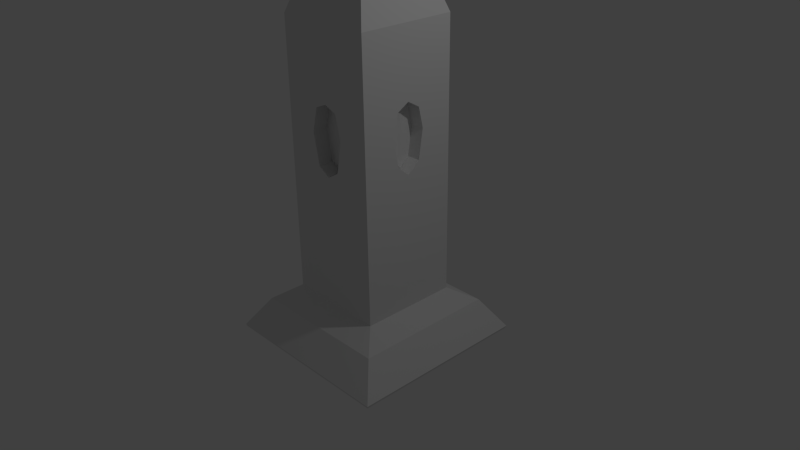 # Source: Obelisk.blend  (saved by Blender 2.76.0; exported with 4.5.12 LTS)
import bpy
from mathutils import Matrix  # noqa: F401  (used for matrix-valued properties, if any)

bpy.ops.wm.read_factory_settings(use_empty=True)
scene = bpy.context.scene
scene.name = 'Scene'

# ---- collections
col_collection_1 = bpy.data.collections.new('Collection 1'); scene.collection.children.link(col_collection_1)

# ---- materials (node trees are filled in below, after node groups)
mat_material = bpy.data.materials.new('Material')
mat_material.alpha_threshold = 0.0
mat_material.use_transparent_shadow = False
mat_material.roughness = 0.5
mat_material.line_color = (0.0, 0.0, 0.0, 1.0)

# ---- material node trees

# ---- world
world_world = bpy.data.worlds.new('World'); scene.world = world_world
world_world.color = (0.05088, 0.05088, 0.05088)
world_world.use_sun_shadow = False
world_world.sun_shadow_jitter_overblur = 0.0
world_world.cycles.sampling_method = 'MANUAL'
world_world.cycles.sample_map_resolution = 256

# ---- cameras
cam_camera = bpy.data.cameras.new('Camera')
cam_camera.clip_end = 100.0
cam_camera.lens = 35.0
cam_camera.sensor_width = 32.0
cam_camera.sensor_height = 18.0
cam_camera.ortho_scale = 7.314
cam_camera.dof.focus_distance = 0.0
cam_camera.dof.aperture_fstop = 128.0

# ---- lights
light_lamp = bpy.data.lights.new('Lamp', 'POINT')
light_lamp.transmission_factor = 0.0
light_lamp.cutoff_distance = 30.0
light_lamp.energy = 100.0
light_lamp.shadow_buffer_clip_start = 1.001
light_lamp.shadow_soft_size = 0.1
light_lamp.shadow_maximum_resolution = 0.006
light_lamp.use_absolute_resolution = True
light_lamp.cycles.use_multiple_importance_sampling = False

# ---- meshes
me_cube = bpy.data.meshes.new('Cube')
me_cube.from_pydata([(1.235, -1.235, -1.077), (0.6636, -0.6636, -0.4894), (1.235, 0.0, -1.077), (0.0, -1.235, -1.077), (0.9653, -0.9653, -0.6677), (0.6636, -4.172e-07, -0.4894), (-3.576e-07, -0.6636, -0.4894), (0.0, -0.9653, -0.6677), (0.9653, 0.0, -0.6677), (0.6636, -0.6636, 1.853), (0.6636, -4.172e-07, 3.1), (0.6636, -0.6636, 3.1), (-3.576e-07, -0.6636, 3.1), (0.1373, 0.0, 4.541), (0.1373, -0.1755, 4.541), (0.0, -0.1755, 4.541), (0.0, 0.0, 4.541), (0.6636, -0.3318, -0.4894), (0.3318, -0.6636, -0.4894), (-3.576e-07, -0.6636, 0.6819), (0.6636, -0.3318, 1.853), (0.3318, -0.6636, 1.853), (0.6636, -0.6636, 0.6819), (0.6636, -4.172e-07, 0.6819), (0.6636, -0.3318, 3.1), (0.3318, -0.6636, 3.1), (0.6636, -0.6636, 2.477), (-3.576e-07, -0.6636, 2.477), (0.6636, -4.172e-07, 2.477), (0.6636, -0.3318, 2.477), (0.6636, -0.3318, 0.6819), (0.3318, -0.6636, 2.477), (0.3318, -0.6636, 0.6819), (0.6636, 0.0, 2.201), (0.6636, -0.2292, 1.831), (0.6636, 0.0, 1.303), (0.6636, -0.3318, 2.165), (0.6636, -0.1659, 2.477), (0.6636, -0.3318, 1.268), (0.6636, -0.1659, 0.6819), (0.6636, -0.1659, 2.104), (0.6636, -0.1659, 1.447), (-3.576e-07, -0.6636, 1.268), (0.2451, -0.6636, 1.783), (-3.576e-07, -0.6636, 2.165), (0.3318, -0.6636, 2.165), (0.1659, -0.6636, 2.477), (0.3318, -0.6636, 1.268), (0.1659, -0.6636, 0.6819), (0.1659, -0.6636, 1.368), (0.1659, -0.6636, 2.096), (0.0, -0.4442, 1.258), (0.27, -0.4442, 1.774), (0.0, -0.4442, 2.155), (0.1908, -0.4442, 1.359), (0.1908, -0.4442, 2.086), (0.0, -0.4969, 1.281), (0.0, -0.4969, 1.796), (0.0, -0.4969, 2.178), (0.0, -0.4969, 1.381), (0.0, -0.4969, 2.109), (0.5022, 0.0, 2.21), (0.5022, -0.2074, 1.84), (0.5022, 0.0, 1.313), (0.5022, -0.1441, 2.114), (0.5022, -0.1441, 1.457), (0.5274, 0.0, 2.226), (0.5274, 0.0, 1.892), (0.5274, 0.0, 1.364), (0.5274, 0.0, 2.165), (0.5274, 0.0, 1.508), (0.5404, 0.0, 2.172), (1.223, 0.0, -1.112), (1.223, -1.223, -1.112), (0.0, -1.223, -1.112), (0.0, 0.0, -1.112)], [(69, 71)], [(8, 5, 17, 1, 4), (0, 4, 7, 3), (4, 1, 18, 6, 7), (2, 8, 4, 0), (32, 22, 9, 21, 47), (2, 0, 73, 72), (31, 26, 11, 25), (29, 37, 28, 10, 24), (13, 16, 15, 14), (11, 24, 10, 13, 14), (12, 25, 11, 14, 15), (26, 29, 24, 11), (9, 20, 36, 29, 26), (40, 33, 28, 37), (22, 30, 38, 20, 9), (1, 17, 30, 22), (17, 5, 23, 39, 30), (27, 46, 31, 25, 12), (50, 45, 31, 46), (21, 9, 26, 31, 45), (49, 47, 21, 43), (6, 18, 32, 48, 19), (18, 1, 22, 32), (36, 40, 37, 29), (20, 34, 40, 36), (38, 41, 34, 20), (30, 39, 41, 38), (39, 23, 35, 41), (19, 48, 49, 42), (48, 32, 47, 49), (44, 50, 46, 27), (43, 21, 45, 50), (50, 44, 53, 55), (42, 49, 54, 51), (49, 43, 52, 54), (43, 50, 55, 52), (54, 52, 57, 59), (55, 53, 58, 60), (51, 54, 59, 56), (52, 55, 60, 57), (40, 34, 62, 64), (34, 41, 65, 62), (41, 35, 63, 65), (33, 40, 64, 61), (62, 65, 70, 67), (64, 62, 67, 69), (65, 63, 68, 70), (61, 64, 69, 66), (72, 73, 74, 75), (0, 3, 74, 73)])
_uv = me_cube.uv_layers.new(name='UVMap')
_uv.uv.foreach_set('vector', [0.3239, 0.431, 0.3239, 0.3513, 0.4115, 0.3513, 0.4991, 0.3513, 0.5787, 0.431, 0.0003395, 0.7836, 0.07151, 0.6756, 0.3263, 0.6756, 0.3263, 0.7836, 0.5787, 0.431, 0.4991, 0.3513, 0.4991, 0.2638, 0.4991, 0.1762, 0.5787, 0.1762, 0.494, 0.4998, 0.602, 0.4998, 0.602, 0.7545, 0.494, 0.8257, 0.7069, 0.3095, 0.6193, 0.3095, 0.6193, 0.0003395, 0.7069, 0.0003395, 0.7069, 0.1549, 0.494, 0.4998, 0.494, 0.8257, 0.4847, 0.8227, 0.4847, 0.4998, 0.8828, 0.3195, 0.9703, 0.3195, 0.9703, 0.484, 0.8828, 0.484, 0.3195, 0.5873, 0.3195, 0.5436, 0.3195, 0.4998, 0.484, 0.4998, 0.484, 0.5873, 0.5126, 0.4316, 0.5488, 0.4316, 0.5488, 0.478, 0.5126, 0.478, 0.7952, 0.4847, 0.8828, 0.4847, 0.9703, 0.4847, 0.9703, 0.865, 0.924, 0.865, 0.7945, 0.9997, 0.7069, 0.9997, 0.6193, 0.9997, 0.7583, 0.6193, 0.7945, 0.6193, 0.3195, 0.6749, 0.3195, 0.5873, 0.484, 0.5873, 0.484, 0.6749, 0.1549, 0.6749, 0.1549, 0.5873, 0.2372, 0.5873, 0.3195, 0.5873, 0.3195, 0.6749, 0.2212, 0.5436, 0.2466, 0.4998, 0.3195, 0.4998, 0.3195, 0.5436, 0.3095, 0.1755, 0.3095, 0.08792, 0.4641, 0.08792, 0.6187, 0.08792, 0.6187, 0.1755, 0.0003395, 0.1755, 0.0003395, 0.08792, 0.3095, 0.08792, 0.3095, 0.1755, 0.0003395, 0.08792, 0.0003395, 0.0003396, 0.3095, 0.0003396, 0.3095, 0.04413, 0.3095, 0.08792, 0.7952, 0.3195, 0.839, 0.3195, 0.8828, 0.3195, 0.8828, 0.484, 0.7952, 0.484, 0.839, 0.2189, 0.8828, 0.2372, 0.8828, 0.3195, 0.839, 0.3195, 0.8828, 0.1549, 0.9703, 0.1549, 0.9703, 0.3195, 0.8828, 0.3195, 0.8828, 0.2372, 0.839, 0.02693, 0.8828, 0.0003395, 0.8828, 0.1549, 0.8599, 0.1364, 0.7945, 0.6187, 0.7069, 0.6187, 0.7069, 0.3095, 0.7507, 0.3095, 0.7945, 0.3095, 0.7069, 0.6187, 0.6193, 0.6187, 0.6193, 0.3095, 0.7069, 0.3095, 0.2372, 0.5873, 0.2212, 0.5436, 0.3195, 0.5436, 0.3195, 0.5873, 0.1549, 0.5873, 0.1491, 0.5603, 0.2212, 0.5436, 0.2372, 0.5873, 0.0003395, 0.5873, 0.04779, 0.5436, 0.1491, 0.5603, 0.1549, 0.5873, 0.3095, 0.08792, 0.3095, 0.04413, 0.5115, 0.04413, 0.4641, 0.08792, 0.3095, 0.04413, 0.3095, 0.0003396, 0.4735, 0.0003395, 0.5115, 0.04413, 0.7945, 0.3095, 0.7507, 0.3095, 0.7507, 0.1283, 0.7945, 0.1549, 0.7507, 0.3095, 0.7069, 0.3095, 0.7069, 0.1549, 0.7507, 0.1283, 0.7952, 0.2372, 0.839, 0.2189, 0.839, 0.3195, 0.7952, 0.3195, 0.8599, 0.1364, 0.8828, 0.1549, 0.8828, 0.2372, 0.839, 0.2189, 0.3305, 0.4895, 0.3743, 0.4895, 0.3743, 0.4316, 0.3239, 0.4316, 0.4253, 0.4895, 0.3815, 0.4895, 0.375, 0.4316, 0.4253, 0.4316, 0.0003395, 0.7961, 0.0003395, 0.9056, 0.05824, 0.9031, 0.05824, 0.7936, 0.0003395, 0.9056, 0.0003395, 0.9882, 0.05824, 0.9857, 0.05824, 0.9031, 0.3479, 0.8735, 0.327, 0.7641, 0.3982, 0.7582, 0.3982, 0.8676, 0.3239, 0.4316, 0.3743, 0.4316, 0.3743, 0.4455, 0.3743, 0.4455, 0.3982, 0.9001, 0.3479, 0.8735, 0.3982, 0.8676, 0.3982, 0.8942, 0.327, 0.7641, 0.3479, 0.6815, 0.3982, 0.6756, 0.3982, 0.7582, 0.1015, 0.967, 0.1015, 0.8949, 0.05892, 0.8974, 0.05892, 0.9695, 0.1015, 0.8949, 0.1015, 0.7936, 0.05892, 0.7961, 0.05892, 0.8974, 0.4686, 0.4316, 0.4686, 0.4754, 0.426, 0.4754, 0.426, 0.4374, 0.5119, 0.4754, 0.5119, 0.4316, 0.4693, 0.4374, 0.4693, 0.4754, 0.3989, 0.8149, 0.4156, 0.7136, 0.4537, 0.7272, 0.4537, 0.8284, 0.4156, 0.887, 0.3989, 0.8149, 0.4537, 0.8284, 0.4537, 0.9005, 0.4156, 0.7136, 0.4537, 0.6756, 0.4537, 0.6891, 0.4537, 0.7272, 0.4537, 0.9125, 0.4156, 0.887, 0.4537, 0.9005, 0.4537, 0.9166, 0.3232, 0.4991, 0.3232, 0.1762, 0.0003395, 0.1762, 0.0003395, 0.4991, 0.0003395, 0.7836, 0.3263, 0.7836, 0.3263, 0.793, 0.003388, 0.793])
me_cube.materials.append(mat_material)
me_cube.use_remesh_preserve_volume = False
me_cube.use_remesh_preserve_attributes = False
me_cube.use_mirror_vertex_groups = False
me_cube.update()

# ---- objects
ob_cube = bpy.data.objects.new('Cube', me_cube)
ob_lamp = bpy.data.objects.new('Lamp', light_lamp)
ob_camera = bpy.data.objects.new('Camera', cam_camera)

# ---- transforms, parenting, visibility, modifiers, constraints
ob_cube.location = (0.0, 0.0, 0.0)
ob_cube.lock_rotations_4d = False
ob_cube.empty_display_type = 'ARROWS'
ob_cube.lineart.crease_threshold = 0.0
_m = ob_cube.modifiers.new('Mirror', 'MIRROR')
_m.use_axis = (True, True, False)
_m.use_clip = True
ob_lamp.location = (4.076, 1.005, 5.904)
ob_lamp.rotation_euler = (0.6503, 0.05522, 1.866)
ob_lamp.lock_rotations_4d = False
ob_lamp.empty_display_type = 'ARROWS'
ob_lamp.color = (0.0, 0.0, 0.0, 0.0)
ob_lamp.lineart.crease_threshold = 0.0
ob_camera.location = (7.481, -6.508, 5.344)
ob_camera.rotation_euler = (1.109, 0.01082, 0.8149)
ob_camera.lock_rotations_4d = False
ob_camera.empty_display_type = 'ARROWS'
ob_camera.color = (0.0, 0.0, 0.0, 0.0)
ob_camera.display_type = 'WIRE'
ob_camera.lineart.crease_threshold = 0.0

# ---- collection membership
col_collection_1.objects.link(ob_cube)
col_collection_1.objects.link(ob_lamp)
col_collection_1.objects.link(ob_camera)

# ---- scene / render settings (as saved in the file)
scene.camera = ob_camera
scene.frame_start = 1; scene.frame_end = 250; scene.frame_set(1)
scene.render.engine = 'BLENDER_EEVEE_NEXT'
scene.render.resolution_percentage = 50
scene.render.dither_intensity = 0.0
scene.cycles.use_denoising = False
scene.cycles.samples = 10
scene.cycles.sampling_pattern = 'TABULATED_SOBOL'
scene.cycles.light_sampling_threshold = 0.0
scene.cycles.use_adaptive_sampling = False
scene.cycles.use_light_tree = False
scene.cycles.blur_glossy = 0.0
scene.cycles.pixel_filter_type = 'GAUSSIAN'
scene.cycles.sample_clamp_indirect = 0.0
scene.view_settings.view_transform = 'Standard'
bpy.context.view_layer.update()
